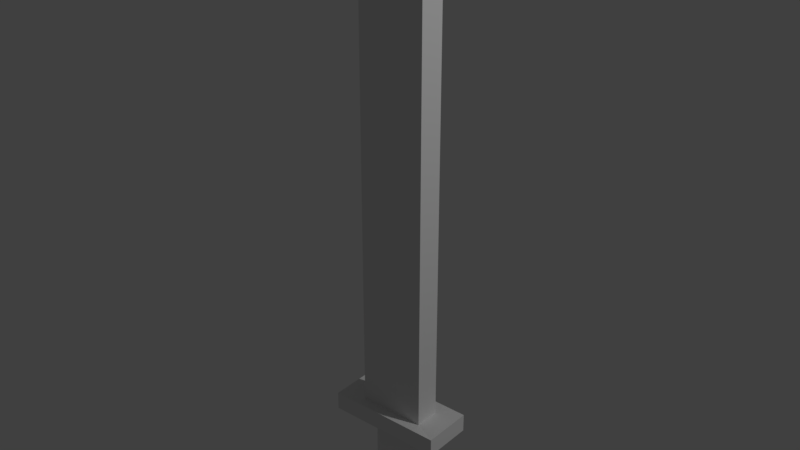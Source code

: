# Source: monster_Miekka.blend  (saved by Blender 2.79.0; exported with 4.5.12 LTS)
import bpy
from mathutils import Matrix  # noqa: F401  (used for matrix-valued properties, if any)

bpy.ops.wm.read_factory_settings(use_empty=True)
scene = bpy.context.scene
scene.name = 'Scene'

# ---- collections
col_collection_1 = bpy.data.collections.new('Collection 1'); scene.collection.children.link(col_collection_1)

# ---- world
world_world = bpy.data.worlds.new('World'); scene.world = world_world
world_world.color = (0.05088, 0.05088, 0.05088)
world_world.use_sun_shadow = False
world_world.sun_shadow_jitter_overblur = 0.0
world_world.cycles.sampling_method = 'MANUAL'

# ---- lights
light_point = bpy.data.lights.new('Point', 'POINT')
light_point.transmission_factor = 0.0
light_point.energy = 100.0
light_point.shadow_buffer_clip_start = 0.5
light_point.shadow_soft_size = 0.1
light_point.shadow_maximum_resolution = 0.006
light_point.use_absolute_resolution = True

# ---- meshes
me_cube_001 = bpy.data.meshes.new('Cube.001')
me_cube_001.from_pydata([(-0.328, -0.2319, -1.954), (-0.328, 0.2319, -1.954), (9.056e-05, 0.2319, -1.954), (-0.9314, 0.5817, -1.646), (-0.9314, 0.5817, -1.7), (-0.9314, -0.5817, -1.646), (-0.9314, -0.5817, -1.7), (0.9316, -0.5817, -1.7), (0.9316, -0.5817, -1.646), (0.9316, 0.5817, -1.646), (0.9316, 0.5817, -1.7), (9.056e-05, 0.5817, -1.7), (9.056e-05, 0.5817, -1.646), (9.056e-05, -0.5817, -1.7), (9.056e-05, -0.5817, -1.646), (-0.328, 0.2319, -1.695), (9.056e-05, 1.86e-09, -0.1695), (-0.328, -0.2319, -1.695), (9.056e-05, 0.2319, -1.695), (0.3282, 0.2319, -1.695), (0.3282, -0.2319, -1.695), (9.056e-05, -0.2319, -1.695), (9.056e-05, -0.2982, -0.391), (9.056e-05, 0.2982, -0.391), (9.056e-05, 0.2982, -1.651), (9.056e-05, -0.2982, -1.651), (0.5359, 0.2982, -0.391), (0.5359, 0.2982, -1.651), (0.5359, -0.2982, -0.391), (0.5359, -0.2982, -1.651), (-0.5357, 0.2982, -0.391), (-0.5357, 0.2982, -1.651), (-0.5357, -0.2982, -0.391), (-0.5357, -0.2982, -1.651), (0.007766, 6.524e-08, -1.206), (9.056e-05, -0.2319, -1.954), (0.3282, 0.2319, -1.954), (0.3282, -0.2319, -1.954)], [], [(20, 21, 35, 37), (8, 14, 13, 7), (21, 20, 7, 13), (17, 15, 1, 0), (29, 25, 14, 8), (2, 36, 37, 35), (5, 3, 4, 6), (31, 24, 12, 3), (19, 20, 37, 36), (20, 19, 10, 7), (25, 33, 5, 14), (29, 28, 22, 25), (14, 5, 6, 13), (12, 9, 10, 11), (30, 32, 16), (3, 12, 11, 4), (23, 30, 16), (15, 17, 6, 4), (26, 23, 16), (24, 23, 26, 27), (27, 26, 28, 29), (19, 18, 11, 10), (18, 15, 4, 11), (24, 27, 9, 12), (27, 29, 8, 9), (33, 31, 3, 5), (18, 19, 36, 2), (28, 26, 16), (1, 2, 35, 0), (21, 17, 0, 35), (22, 28, 16), (17, 21, 13, 6), (9, 8, 7, 10), (32, 22, 16), (33, 32, 30, 31), (25, 22, 32, 33), (31, 30, 23, 24), (15, 18, 2, 1)])
_uv = me_cube_001.uv_layers.new(name='UVMap')
_uv.uv.foreach_set('vector', [0.6663, 0.3125, 0.6121, 0.3125, 0.6121, 0.2696, 0.6663, 0.2696, 0.5, 0.8028, 0.6538, 0.8028, 0.6538, 0.8118, 0.5, 0.8117, 0.7118, 0.1345, 0.766, 0.1345, 0.8656, 0.1923, 0.7118, 0.1923, 0.5579, 0.4327, 0.5579, 0.3561, 0.6008, 0.3561, 0.6008, 0.4327, 0.5654, 0.756, 0.6539, 0.756, 0.6538, 0.8028, 0.5, 0.8028, 0.6121, 0.1927, 0.6663, 0.1927, 0.6663, 0.2693, 0.6121, 0.2693, 0.8077, 0.8029, 0.9998, 0.8029, 0.9998, 0.8118, 0.8077, 0.8118, 0.7424, 0.6575, 0.6539, 0.6575, 0.6539, 0.6106, 0.8077, 0.6107, 0.6345, 0.4759, 0.5579, 0.4759, 0.5579, 0.433, 0.6345, 0.433, 0.766, 0.1345, 0.766, 0.05794, 0.8656, 0.0001621, 0.8656, 0.1923, 0.6539, 0.756, 0.7423, 0.756, 0.8077, 0.8029, 0.6538, 0.8028, 0.0233, 0.1811, 0.2296, 0.2083, 0.2181, 0.296, 0.01173, 0.2688, 0.6538, 0.8028, 0.8077, 0.8029, 0.8077, 0.8118, 0.6538, 0.8118, 0.154, 0.8026, 0.3078, 0.8027, 0.3078, 0.8116, 0.154, 0.8116, 0.3513, 0.3837, 0.2561, 0.4093, 0.2789, 0.304, 0.0001648, 0.8026, 0.154, 0.8026, 0.154, 0.8116, 0.0001617, 0.8115, 0.3397, 0.296, 0.3513, 0.3837, 0.2789, 0.304, 0.6576, 0.05795, 0.6576, 0.1345, 0.5579, 0.1923, 0.5579, 0.000174, 0.3281, 0.2083, 0.3397, 0.296, 0.2789, 0.304, 0.546, 0.2688, 0.3397, 0.296, 0.3281, 0.2083, 0.5345, 0.1811, 0.3281, 0.0001617, 0.3281, 0.2083, 0.2296, 0.2083, 0.2296, 0.0001617, 0.766, 0.05794, 0.7118, 0.05794, 0.7118, 0.0001617, 0.8656, 0.0001621, 0.7118, 0.05794, 0.6576, 0.05795, 0.5579, 0.000174, 0.7118, 0.0001617, 0.6539, 0.6575, 0.5654, 0.6574, 0.5001, 0.6106, 0.6539, 0.6106, 0.5654, 0.6574, 0.5654, 0.756, 0.5, 0.8028, 0.5001, 0.6106, 0.7423, 0.756, 0.7424, 0.6575, 0.8077, 0.6107, 0.8077, 0.8029, 0.6121, 0.3129, 0.6663, 0.3129, 0.6663, 0.3558, 0.6121, 0.3558, 0.2296, 0.2083, 0.3281, 0.2083, 0.2789, 0.304, 0.5579, 0.1927, 0.6121, 0.1927, 0.6121, 0.2693, 0.5579, 0.2693, 0.6121, 0.3125, 0.5579, 0.3125, 0.5579, 0.2696, 0.6121, 0.2696, 0.2181, 0.296, 0.2296, 0.2083, 0.2789, 0.304, 0.6576, 0.1345, 0.7118, 0.1345, 0.7118, 0.1923, 0.5579, 0.1923, 0.3078, 0.8027, 0.5, 0.8028, 0.5, 0.8117, 0.3078, 0.8116, 0.2065, 0.3837, 0.2181, 0.296, 0.2789, 0.304, 0.3101, 0.6103, 0.2561, 0.4093, 0.3513, 0.3837, 0.4052, 0.5847, 0.01173, 0.2688, 0.2181, 0.296, 0.2065, 0.3837, 0.0001617, 0.3565, 0.5576, 0.3565, 0.3513, 0.3837, 0.3397, 0.296, 0.546, 0.2688, 0.5579, 0.3129, 0.6121, 0.3129, 0.6121, 0.3558, 0.5579, 0.3558])
me_cube_001.use_remesh_preserve_volume = False
me_cube_001.use_remesh_preserve_attributes = False
me_cube_001.use_mirror_vertex_groups = False
me_cube_001.update()

# ---- objects
ob_point = bpy.data.objects.new('Point', light_point)
ob_cube = bpy.data.objects.new('Cube', me_cube_001)

# ---- transforms, parenting, visibility, modifiers, constraints
ob_point.location = (2.483, 0.7441, 2.211)
ob_point.lineart.crease_threshold = 0.0
ob_cube.location = (0.0, 0.0, 1.106)
ob_cube.scale = (0.2031, 0.1405, 1.083)
ob_cube.lineart.crease_threshold = 0.0

# ---- collection membership
col_collection_1.objects.link(ob_point)
col_collection_1.objects.link(ob_cube)

# ---- scene / render settings (as saved in the file)
scene.frame_start = 1; scene.frame_end = 250; scene.frame_set(1)
scene.render.engine = 'CYCLES'
scene.render.resolution_percentage = 50
scene.render.dither_intensity = 0.0
scene.cycles.use_denoising = False
scene.cycles.samples = 128
scene.cycles.sampling_pattern = 'TABULATED_SOBOL'
scene.cycles.use_adaptive_sampling = False
scene.cycles.use_light_tree = False
scene.cycles.blur_glossy = 0.0
scene.cycles.sample_clamp_indirect = 0.0
scene.view_settings.view_transform = 'Standard'
bpy.context.view_layer.update()

# ---- added for rendering (the .blend has no active camera): camera
cam_auto = bpy.data.cameras.new('AutoCamera')
cam_auto.lens = 50.0
cam_auto.sensor_width = 36.0
cam_auto.clip_end = 1000.0
ob_auto_camera = bpy.data.objects.new('AutoCamera', cam_auto)
scene.collection.objects.link(ob_auto_camera)
ob_auto_camera.location = (1.82872, -2.19444, 1.41866)
ob_auto_camera.rotation_euler = (1.09748, -7.21219e-08, 0.694738)
scene.camera = ob_auto_camera
bpy.context.view_layer.update()

